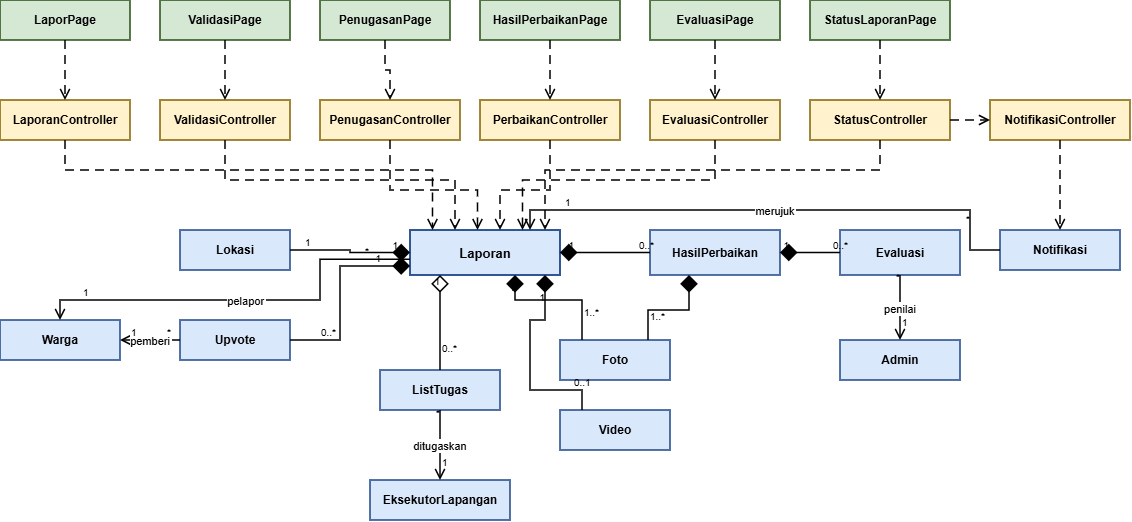

The diagram above was exported from draw.io. Its source (the exported page's mxGraphModel, read from the mxfile embedded in the PNG):
<mxGraphModel dx="774" dy="497" grid="1" gridSize="10" guides="1" tooltips="1" connect="1" arrows="1" fold="1" page="1" pageScale="1" pageWidth="1654" pageHeight="1169" background="#ffffff" math="0" shadow="0">
  <root>
    <mxCell id="0" />
    <mxCell id="1" parent="0" />
    <mxCell id="c13" parent="1" style="rounded=0;whiteSpace=wrap;html=1;fontStyle=1;fontSize=12;fillColor=#d5e8d4;strokeColor=#274e13;fontColor=#000000;strokeWidth=1.5;" value="LaporPage" vertex="1">
      <mxGeometry height="40" width="130" x="40" y="40" as="geometry" />
    </mxCell>
    <mxCell id="c14" parent="1" style="rounded=0;whiteSpace=wrap;html=1;fontStyle=1;fontSize=12;fillColor=#d5e8d4;strokeColor=#274e13;fontColor=#000000;strokeWidth=1.5;" value="ValidasiPage" vertex="1">
      <mxGeometry height="40" width="130" x="200" y="40" as="geometry" />
    </mxCell>
    <mxCell id="c15" parent="1" style="rounded=0;whiteSpace=wrap;html=1;fontStyle=1;fontSize=12;fillColor=#d5e8d4;strokeColor=#274e13;fontColor=#000000;strokeWidth=1.5;" value="PenugasanPage" vertex="1">
      <mxGeometry height="40" width="130" x="360" y="40" as="geometry" />
    </mxCell>
    <mxCell id="c16" parent="1" style="rounded=0;whiteSpace=wrap;html=1;fontStyle=1;fontSize=12;fillColor=#d5e8d4;strokeColor=#274e13;fontColor=#000000;strokeWidth=1.5;" value="HasilPerbaikanPage" vertex="1">
      <mxGeometry height="40" width="140" x="520" y="40" as="geometry" />
    </mxCell>
    <mxCell id="c17" parent="1" style="rounded=0;whiteSpace=wrap;html=1;fontStyle=1;fontSize=12;fillColor=#d5e8d4;strokeColor=#274e13;fontColor=#000000;strokeWidth=1.5;" value="EvaluasiPage" vertex="1">
      <mxGeometry height="40" width="130" x="690" y="40" as="geometry" />
    </mxCell>
    <mxCell id="c18" parent="1" style="rounded=0;whiteSpace=wrap;html=1;fontStyle=1;fontSize=12;fillColor=#d5e8d4;strokeColor=#274e13;fontColor=#000000;strokeWidth=1.5;" value="StatusLaporanPage" vertex="1">
      <mxGeometry height="40" width="140" x="850" y="40" as="geometry" />
    </mxCell>
    <mxCell id="c19" parent="1" style="rounded=0;whiteSpace=wrap;html=1;fontStyle=1;fontSize=12;fillColor=#fff2cc;strokeColor=#7f6000;fontColor=#000000;strokeWidth=1.5;" value="LaporanController" vertex="1">
      <mxGeometry height="40" width="130" x="40" y="140" as="geometry" />
    </mxCell>
    <mxCell id="c20" parent="1" style="rounded=0;whiteSpace=wrap;html=1;fontStyle=1;fontSize=12;fillColor=#fff2cc;strokeColor=#7f6000;fontColor=#000000;strokeWidth=1.5;" value="ValidasiController" vertex="1">
      <mxGeometry height="40" width="130" x="200" y="140" as="geometry" />
    </mxCell>
    <mxCell id="c21" parent="1" style="rounded=0;whiteSpace=wrap;html=1;fontStyle=1;fontSize=12;fillColor=#fff2cc;strokeColor=#7f6000;fontColor=#000000;strokeWidth=1.5;" value="PenugasanController" vertex="1">
      <mxGeometry height="40" width="140" x="360" y="140" as="geometry" />
    </mxCell>
    <mxCell id="c22" parent="1" style="rounded=0;whiteSpace=wrap;html=1;fontStyle=1;fontSize=12;fillColor=#fff2cc;strokeColor=#7f6000;fontColor=#000000;strokeWidth=1.5;" value="PerbaikanController" vertex="1">
      <mxGeometry height="40" width="140" x="520" y="140" as="geometry" />
    </mxCell>
    <mxCell id="c23" parent="1" style="rounded=0;whiteSpace=wrap;html=1;fontStyle=1;fontSize=12;fillColor=#fff2cc;strokeColor=#7f6000;fontColor=#000000;strokeWidth=1.5;" value="EvaluasiController" vertex="1">
      <mxGeometry height="40" width="130" x="690" y="140" as="geometry" />
    </mxCell>
    <mxCell id="c24" parent="1" style="rounded=0;whiteSpace=wrap;html=1;fontStyle=1;fontSize=12;fillColor=#fff2cc;strokeColor=#7f6000;fontColor=#000000;strokeWidth=1.5;" value="StatusController" vertex="1">
      <mxGeometry height="40" width="140" x="850" y="140" as="geometry" />
    </mxCell>
    <mxCell id="c25" parent="1" style="rounded=0;whiteSpace=wrap;html=1;fontStyle=1;fontSize=12;fillColor=#fff2cc;strokeColor=#7f6000;fontColor=#000000;strokeWidth=1.5;" value="NotifikasiController" vertex="1">
      <mxGeometry height="40" width="140" x="1030" y="140" as="geometry" />
    </mxCell>
    <mxCell id="c04" parent="1" style="rounded=0;whiteSpace=wrap;html=1;fontStyle=1;fontSize=13;fillColor=#dae8fc;strokeColor=#1c4587;fontColor=#000000;strokeWidth=1.8;" value="Laporan" vertex="1">
      <mxGeometry height="45" width="150" x="450" y="270" as="geometry" />
    </mxCell>
    <mxCell id="c05" parent="1" style="rounded=0;whiteSpace=wrap;html=1;fontStyle=1;fontSize=12;fillColor=#dae8fc;strokeColor=#1c4587;fontColor=#000000;strokeWidth=1.5;" value="Lokasi" vertex="1">
      <mxGeometry height="40" width="110" x="220" y="270" as="geometry" />
    </mxCell>
    <mxCell id="c07" parent="1" style="rounded=0;whiteSpace=wrap;html=1;fontStyle=1;fontSize=12;fillColor=#dae8fc;strokeColor=#1c4587;fontColor=#000000;strokeWidth=1.5;" value="Upvote" vertex="1">
      <mxGeometry height="40" width="110" x="220" y="360" as="geometry" />
    </mxCell>
    <mxCell id="c01" parent="1" style="rounded=0;whiteSpace=wrap;html=1;fontStyle=1;fontSize=12;fillColor=#dae8fc;strokeColor=#1c4587;fontColor=#000000;strokeWidth=1.5;" value="Warga" vertex="1">
      <mxGeometry height="40" width="120" x="40" y="360" as="geometry" />
    </mxCell>
    <mxCell id="c08" parent="1" style="rounded=0;whiteSpace=wrap;html=1;fontStyle=1;fontSize=12;fillColor=#dae8fc;strokeColor=#1c4587;fontColor=#000000;strokeWidth=1.5;" value="HasilPerbaikan" vertex="1">
      <mxGeometry height="45" width="130" x="690" y="270" as="geometry" />
    </mxCell>
    <mxCell id="c09" parent="1" style="rounded=0;whiteSpace=wrap;html=1;fontStyle=1;fontSize=12;fillColor=#dae8fc;strokeColor=#1c4587;fontColor=#000000;strokeWidth=1.5;" value="Evaluasi" vertex="1">
      <mxGeometry height="45" width="120" x="880" y="270" as="geometry" />
    </mxCell>
    <mxCell id="c02" parent="1" style="rounded=0;whiteSpace=wrap;html=1;fontStyle=1;fontSize=12;fillColor=#dae8fc;strokeColor=#1c4587;fontColor=#000000;strokeWidth=1.5;" value="Admin" vertex="1">
      <mxGeometry height="40" width="120" x="880" y="380" as="geometry" />
    </mxCell>
    <mxCell id="c10" parent="1" style="rounded=0;whiteSpace=wrap;html=1;fontStyle=1;fontSize=12;fillColor=#dae8fc;strokeColor=#1c4587;fontColor=#000000;strokeWidth=1.5;" value="Notifikasi" vertex="1">
      <mxGeometry height="40" width="120" x="1040" y="270" as="geometry" />
    </mxCell>
    <mxCell id="c12" parent="1" style="rounded=0;whiteSpace=wrap;html=1;fontStyle=1;fontSize=12;fillColor=#dae8fc;strokeColor=#1c4587;fontColor=#000000;strokeWidth=1.5;" value="ListTugas" vertex="1">
      <mxGeometry height="40" width="120" x="420" y="410" as="geometry" />
    </mxCell>
    <mxCell id="c03" parent="1" style="rounded=0;whiteSpace=wrap;html=1;fontStyle=1;fontSize=12;fillColor=#dae8fc;strokeColor=#1c4587;fontColor=#000000;strokeWidth=1.5;" value="EksekutorLapangan" vertex="1">
      <mxGeometry height="40" width="140" x="410" y="520" as="geometry" />
    </mxCell>
    <mxCell id="c06" parent="1" style="rounded=0;whiteSpace=wrap;html=1;fontStyle=1;fontSize=12;fillColor=#dae8fc;strokeColor=#1c4587;fontColor=#000000;strokeWidth=1.5;" value="Foto" vertex="1">
      <mxGeometry height="40" width="110" x="600" y="380" as="geometry" />
    </mxCell>
    <mxCell id="c11" parent="1" style="rounded=0;whiteSpace=wrap;html=1;fontStyle=1;fontSize=12;fillColor=#dae8fc;strokeColor=#1c4587;fontColor=#000000;strokeWidth=1.5;" value="Video" vertex="1">
      <mxGeometry height="40" width="110" x="600" y="450" as="geometry" />
    </mxCell>
    <mxCell id="r_p_c1" edge="1" parent="1" source="c13" style="edgeStyle=orthogonalEdgeStyle;rounded=0;dashed=1;dashPattern=6 4;endArrow=open;endSize=8;strokeWidth=1.5;strokeColor=#000000;exitX=0.5;exitY=1;entryX=0.5;entryY=0;" target="c19">
      <mxGeometry relative="1" as="geometry" />
    </mxCell>
    <mxCell id="r_p_c2" edge="1" parent="1" source="c14" style="edgeStyle=orthogonalEdgeStyle;rounded=0;dashed=1;dashPattern=6 4;endArrow=open;endSize=8;strokeWidth=1.5;strokeColor=#000000;exitX=0.5;exitY=1;entryX=0.5;entryY=0;" target="c20">
      <mxGeometry relative="1" as="geometry" />
    </mxCell>
    <mxCell id="r_p_c3" edge="1" parent="1" source="c15" style="edgeStyle=orthogonalEdgeStyle;rounded=0;dashed=1;dashPattern=6 4;endArrow=open;endSize=8;strokeWidth=1.5;strokeColor=#000000;exitX=0.5;exitY=1;entryX=0.5;entryY=0;" target="c21">
      <mxGeometry relative="1" as="geometry" />
    </mxCell>
    <mxCell id="r_p_c4" edge="1" parent="1" source="c16" style="edgeStyle=orthogonalEdgeStyle;rounded=0;dashed=1;dashPattern=6 4;endArrow=open;endSize=8;strokeWidth=1.5;strokeColor=#000000;exitX=0.5;exitY=1;entryX=0.5;entryY=0;" target="c22">
      <mxGeometry relative="1" as="geometry" />
    </mxCell>
    <mxCell id="r_p_c5" edge="1" parent="1" source="c17" style="edgeStyle=orthogonalEdgeStyle;rounded=0;dashed=1;dashPattern=6 4;endArrow=open;endSize=8;strokeWidth=1.5;strokeColor=#000000;exitX=0.5;exitY=1;entryX=0.5;entryY=0;" target="c23">
      <mxGeometry relative="1" as="geometry" />
    </mxCell>
    <mxCell id="r_p_c6" edge="1" parent="1" source="c18" style="edgeStyle=orthogonalEdgeStyle;rounded=0;dashed=1;dashPattern=6 4;endArrow=open;endSize=8;strokeWidth=1.5;strokeColor=#000000;exitX=0.5;exitY=1;entryX=0.5;entryY=0;" target="c24">
      <mxGeometry relative="1" as="geometry" />
    </mxCell>
    <mxCell id="r_c_notif" edge="1" parent="1" source="c24" style="edgeStyle=orthogonalEdgeStyle;rounded=0;dashed=1;dashPattern=6 4;endArrow=open;endSize=8;strokeWidth=1.5;strokeColor=#000000;exitX=1;exitY=0.5;entryX=0;entryY=0.5;" target="c25">
      <mxGeometry relative="1" as="geometry" />
    </mxCell>
    <mxCell id="r_c_lap1" edge="1" parent="1" source="c19" style="edgeStyle=orthogonalEdgeStyle;rounded=0;dashed=1;dashPattern=6 4;endArrow=open;endSize=8;strokeWidth=1.5;strokeColor=#000000;exitX=0.5;exitY=1;entryX=0.15;entryY=0;" target="c04">
      <mxGeometry relative="1" as="geometry">
        <Array as="points">
          <mxPoint x="105" y="210" />
          <mxPoint x="473" y="210" />
        </Array>
      </mxGeometry>
    </mxCell>
    <mxCell id="r_c_lap2" edge="1" parent="1" source="c20" style="edgeStyle=orthogonalEdgeStyle;rounded=0;dashed=1;dashPattern=6 4;endArrow=open;endSize=8;strokeWidth=1.5;strokeColor=#000000;exitX=0.5;exitY=1;entryX=0.3;entryY=0;" target="c04">
      <mxGeometry relative="1" as="geometry">
        <Array as="points">
          <mxPoint x="265" y="220" />
          <mxPoint x="495" y="220" />
        </Array>
      </mxGeometry>
    </mxCell>
    <mxCell id="r_c_lap3" edge="1" parent="1" source="c21" style="edgeStyle=orthogonalEdgeStyle;rounded=0;dashed=1;dashPattern=6 4;endArrow=open;endSize=8;strokeWidth=1.5;strokeColor=#000000;exitX=0.5;exitY=1;entryX=0.45;entryY=0;" target="c04">
      <mxGeometry relative="1" as="geometry">
        <Array as="points">
          <mxPoint x="430" y="230" />
          <mxPoint x="518" y="230" />
        </Array>
      </mxGeometry>
    </mxCell>
    <mxCell id="r_c_lap4" edge="1" parent="1" source="c22" style="edgeStyle=orthogonalEdgeStyle;rounded=0;dashed=1;dashPattern=6 4;endArrow=open;endSize=8;strokeWidth=1.5;strokeColor=#000000;exitX=0.5;exitY=1;entryX=0.6;entryY=0;" target="c04">
      <mxGeometry relative="1" as="geometry">
        <Array as="points">
          <mxPoint x="590" y="230" />
          <mxPoint x="540" y="230" />
        </Array>
      </mxGeometry>
    </mxCell>
    <mxCell id="r_c_lap5" edge="1" parent="1" source="c23" style="edgeStyle=orthogonalEdgeStyle;rounded=0;dashed=1;dashPattern=6 4;endArrow=open;endSize=8;strokeWidth=1.5;strokeColor=#000000;exitX=0.5;exitY=1;entryX=0.75;entryY=0;" target="c04">
      <mxGeometry relative="1" as="geometry">
        <Array as="points">
          <mxPoint x="755" y="220" />
          <mxPoint x="563" y="220" />
        </Array>
      </mxGeometry>
    </mxCell>
    <mxCell id="r_c_lap6" edge="1" parent="1" source="c24" style="edgeStyle=orthogonalEdgeStyle;rounded=0;dashed=1;dashPattern=6 4;endArrow=open;endSize=8;strokeWidth=1.5;strokeColor=#000000;exitX=0.5;exitY=1;entryX=0.9;entryY=0;" target="c04">
      <mxGeometry relative="1" as="geometry">
        <Array as="points">
          <mxPoint x="920" y="210" />
          <mxPoint x="585" y="210" />
        </Array>
      </mxGeometry>
    </mxCell>
    <mxCell id="r_c_notif_ent" edge="1" parent="1" source="c25" style="edgeStyle=orthogonalEdgeStyle;rounded=0;dashed=1;dashPattern=6 4;endArrow=open;endSize=8;strokeWidth=1.5;strokeColor=#000000;exitX=0.5;exitY=1;entryX=0.5;entryY=0;" target="c10">
      <mxGeometry relative="1" as="geometry" />
    </mxCell>
    <mxCell id="r_lap_lok" edge="1" parent="1" source="c04" style="edgeStyle=orthogonalEdgeStyle;rounded=0;startArrow=diamond;startFill=1;startSize=14;endArrow=none;strokeWidth=1.5;strokeColor=#000000;fillColor=#000000;exitX=0;exitY=0.5;entryX=1;entryY=0.5;" target="c05">
      <mxGeometry relative="1" as="geometry" />
    </mxCell>
    <mxCell id="m_ll_src" connectable="0" parent="r_lap_lok" style="resizable=0;html=1;align=right;verticalAlign=bottom;fontSize=10;fontColor=#000000;" value="1" vertex="1">
      <mxGeometry relative="1" x="-0.8" as="geometry" />
    </mxCell>
    <mxCell id="m_ll_tgt" connectable="0" parent="r_lap_lok" style="resizable=0;html=1;align=left;verticalAlign=bottom;fontSize=10;fontColor=#000000;" value="1" vertex="1">
      <mxGeometry relative="1" x="0.8" as="geometry" />
    </mxCell>
    <mxCell id="r_lap_upv" edge="1" parent="1" source="c04" style="edgeStyle=orthogonalEdgeStyle;rounded=0;startArrow=diamond;startFill=1;startSize=14;endArrow=none;strokeWidth=1.5;strokeColor=#000000;fillColor=#000000;exitX=0;exitY=0.8;entryX=1;entryY=0.5;" target="c07">
      <mxGeometry relative="1" as="geometry">
        <Array as="points">
          <mxPoint x="380" y="306" />
          <mxPoint x="380" y="380" />
        </Array>
      </mxGeometry>
    </mxCell>
    <mxCell id="m_lu_src" connectable="0" parent="r_lap_upv" style="resizable=0;html=1;align=right;verticalAlign=bottom;fontSize=10;fontColor=#000000;" value="1" vertex="1">
      <mxGeometry relative="1" x="-0.7" as="geometry" />
    </mxCell>
    <mxCell id="m_lu_tgt" connectable="0" parent="r_lap_upv" style="resizable=0;html=1;align=left;verticalAlign=bottom;fontSize=10;fontColor=#000000;" value="0..*" vertex="1">
      <mxGeometry relative="1" x="0.7" as="geometry" />
    </mxCell>
    <mxCell id="r_lap_list" edge="1" parent="1" source="c04" style="edgeStyle=orthogonalEdgeStyle;rounded=0;startArrow=diamond;startFill=0;startSize=14;endArrow=none;strokeWidth=1.5;strokeColor=#000000;fillColor=#ffffff;exitX=0.2;exitY=1;entryX=0.5;entryY=0;" target="c12">
      <mxGeometry relative="1" as="geometry" />
    </mxCell>
    <mxCell id="m_lt_src" connectable="0" parent="r_lap_list" style="resizable=0;html=1;align=right;verticalAlign=bottom;fontSize=10;fontColor=#000000;" value="1" vertex="1">
      <mxGeometry relative="1" x="-0.7" as="geometry" />
    </mxCell>
    <mxCell id="m_lt_tgt" connectable="0" parent="r_lap_list" style="resizable=0;html=1;align=left;verticalAlign=bottom;fontSize=10;fontColor=#000000;" value="0..*" vertex="1">
      <mxGeometry relative="1" x="0.7" as="geometry" />
    </mxCell>
    <mxCell id="r_lap_fot" edge="1" parent="1" source="c04" style="edgeStyle=orthogonalEdgeStyle;rounded=0;startArrow=diamond;startFill=1;startSize=14;endArrow=none;strokeWidth=1.5;strokeColor=#000000;fillColor=#000000;exitX=0.7;exitY=1;entryX=0.2;entryY=0;" target="c06">
      <mxGeometry relative="1" as="geometry">
        <Array as="points">
          <mxPoint x="555" y="340" />
          <mxPoint x="622" y="340" />
        </Array>
      </mxGeometry>
    </mxCell>
    <mxCell id="m_lf_src" connectable="0" parent="r_lap_fot" style="resizable=0;html=1;align=right;verticalAlign=bottom;fontSize=10;fontColor=#000000;" value="1" vertex="1">
      <mxGeometry relative="1" x="-0.7" as="geometry" />
    </mxCell>
    <mxCell id="m_lf_tgt" connectable="0" parent="r_lap_fot" style="resizable=0;html=1;align=left;verticalAlign=bottom;fontSize=10;fontColor=#000000;" value="1..*" vertex="1">
      <mxGeometry relative="1" x="0.7" as="geometry" />
    </mxCell>
    <mxCell id="r_lap_vid" edge="1" parent="1" source="c04" style="edgeStyle=orthogonalEdgeStyle;rounded=0;startArrow=diamond;startFill=1;startSize=14;endArrow=none;strokeWidth=1.5;strokeColor=#000000;fillColor=#000000;exitX=0.9;exitY=1;entryX=0.2;entryY=0;" target="c11">
      <mxGeometry relative="1" as="geometry">
        <Array as="points">
          <mxPoint x="585" y="360" />
          <mxPoint x="570" y="360" />
          <mxPoint x="570" y="430" />
          <mxPoint x="622" y="430" />
        </Array>
      </mxGeometry>
    </mxCell>
    <mxCell id="m_lv_src" connectable="0" parent="r_lap_vid" style="resizable=0;html=1;align=right;verticalAlign=bottom;fontSize=10;fontColor=#000000;" value="1" vertex="1">
      <mxGeometry relative="1" x="-0.7" as="geometry" />
    </mxCell>
    <mxCell id="m_lv_tgt" connectable="0" parent="r_lap_vid" style="resizable=0;html=1;align=left;verticalAlign=bottom;fontSize=10;fontColor=#000000;" value="0..1" vertex="1">
      <mxGeometry relative="1" x="0.7" as="geometry" />
    </mxCell>
    <mxCell id="r_lap_has" edge="1" parent="1" source="c04" style="edgeStyle=orthogonalEdgeStyle;rounded=0;startArrow=diamond;startFill=1;startSize=14;endArrow=none;strokeWidth=1.5;strokeColor=#000000;fillColor=#000000;exitX=1;exitY=0.5;entryX=0;entryY=0.5;" target="c08">
      <mxGeometry relative="1" as="geometry" />
    </mxCell>
    <mxCell id="m_lh_src" connectable="0" parent="r_lap_has" style="resizable=0;html=1;align=right;verticalAlign=bottom;fontSize=10;fontColor=#000000;" value="1" vertex="1">
      <mxGeometry relative="1" x="-0.7" as="geometry" />
    </mxCell>
    <mxCell id="m_lh_tgt" connectable="0" parent="r_lap_has" style="resizable=0;html=1;align=left;verticalAlign=bottom;fontSize=10;fontColor=#000000;" value="0..*" vertex="1">
      <mxGeometry relative="1" x="0.7" as="geometry" />
    </mxCell>
    <mxCell id="r_has_eva" edge="1" parent="1" source="c08" style="edgeStyle=orthogonalEdgeStyle;rounded=0;startArrow=diamond;startFill=1;startSize=14;endArrow=none;strokeWidth=1.5;strokeColor=#000000;fillColor=#000000;exitX=1;exitY=0.5;entryX=0;entryY=0.5;" target="c09">
      <mxGeometry relative="1" as="geometry" />
    </mxCell>
    <mxCell id="m_he_src" connectable="0" parent="r_has_eva" style="resizable=0;html=1;align=right;verticalAlign=bottom;fontSize=10;fontColor=#000000;" value="1" vertex="1">
      <mxGeometry relative="1" x="-0.7" as="geometry" />
    </mxCell>
    <mxCell id="m_he_tgt" connectable="0" parent="r_has_eva" style="resizable=0;html=1;align=left;verticalAlign=bottom;fontSize=10;fontColor=#000000;" value="0..*" vertex="1">
      <mxGeometry relative="1" x="0.7" as="geometry" />
    </mxCell>
    <mxCell id="r_has_fot" edge="1" parent="1" source="c08" style="edgeStyle=orthogonalEdgeStyle;rounded=0;startArrow=diamond;startFill=1;startSize=14;endArrow=none;strokeWidth=1.5;strokeColor=#000000;fillColor=#000000;exitX=0.3;exitY=1;entryX=0.8;entryY=0;" target="c06">
      <mxGeometry relative="1" as="geometry">
        <Array as="points">
          <mxPoint x="729" y="350" />
          <mxPoint x="688" y="350" />
        </Array>
      </mxGeometry>
    </mxCell>
    <mxCell id="m_hf_src" connectable="0" parent="r_has_fot" style="resizable=0;html=1;align=right;verticalAlign=bottom;fontSize=10;fontColor=#000000;" value="1" vertex="1">
      <mxGeometry relative="1" x="-0.7" as="geometry" />
    </mxCell>
    <mxCell id="m_hf_tgt" connectable="0" parent="r_has_fot" style="resizable=0;html=1;align=left;verticalAlign=bottom;fontSize=10;fontColor=#000000;" value="1..*" vertex="1">
      <mxGeometry relative="1" x="0.7" as="geometry" />
    </mxCell>
    <mxCell id="r_not_lap" edge="1" parent="1" source="c10" style="edgeStyle=orthogonalEdgeStyle;rounded=0;endArrow=open;endSize=8;strokeWidth=1.5;strokeColor=#000000;fontColor=#000000;labelBackgroundColor=#ffffff;exitX=0;exitY=0.5;entryX=0.8;entryY=0;" target="c04" value="merujuk">
      <mxGeometry relative="1" as="geometry">
        <Array as="points">
          <mxPoint x="1010" y="290" />
          <mxPoint x="1010" y="250" />
          <mxPoint x="570" y="250" />
        </Array>
      </mxGeometry>
    </mxCell>
    <mxCell id="m_nl_src" connectable="0" parent="r_not_lap" style="resizable=0;html=1;align=right;verticalAlign=bottom;fontSize=10;fontColor=#000000;" value="*" vertex="1">
      <mxGeometry relative="1" x="-0.8" as="geometry" />
    </mxCell>
    <mxCell id="m_nl_tgt" connectable="0" parent="r_not_lap" style="resizable=0;html=1;align=left;verticalAlign=bottom;fontSize=10;fontColor=#000000;" value="1" vertex="1">
      <mxGeometry relative="1" x="0.8" as="geometry" />
    </mxCell>
    <mxCell id="r_lap_war" edge="1" parent="1" source="c04" style="edgeStyle=orthogonalEdgeStyle;rounded=0;endArrow=open;endSize=8;strokeWidth=1.5;strokeColor=#000000;fontColor=#000000;labelBackgroundColor=#ffffff;exitX=0;exitY=0.65;entryX=0.5;entryY=0;" target="c01" value="pelapor">
      <mxGeometry relative="1" as="geometry">
        <Array as="points">
          <mxPoint x="360" y="299" />
          <mxPoint x="360" y="340" />
          <mxPoint x="100" y="340" />
        </Array>
      </mxGeometry>
    </mxCell>
    <mxCell id="m_lw_src" connectable="0" parent="r_lap_war" style="resizable=0;html=1;align=right;verticalAlign=bottom;fontSize=10;fontColor=#000000;" value="*" vertex="1">
      <mxGeometry relative="1" x="-0.8" as="geometry" />
    </mxCell>
    <mxCell id="m_lw_tgt" connectable="0" parent="r_lap_war" style="resizable=0;html=1;align=left;verticalAlign=bottom;fontSize=10;fontColor=#000000;" value="1" vertex="1">
      <mxGeometry relative="1" x="0.8" as="geometry" />
    </mxCell>
    <mxCell id="r_upv_war" edge="1" parent="1" source="c07" style="edgeStyle=orthogonalEdgeStyle;rounded=0;endArrow=open;endSize=8;strokeWidth=1.5;strokeColor=#000000;fontColor=#000000;labelBackgroundColor=#ffffff;exitX=0;exitY=0.5;entryX=1;entryY=0.5;" target="c01" value="pemberi">
      <mxGeometry relative="1" as="geometry" />
    </mxCell>
    <mxCell id="m_uw_src" connectable="0" parent="r_upv_war" style="resizable=0;html=1;align=right;verticalAlign=bottom;fontSize=10;fontColor=#000000;" value="*" vertex="1">
      <mxGeometry relative="1" x="-0.7" as="geometry" />
    </mxCell>
    <mxCell id="m_uw_tgt" connectable="0" parent="r_upv_war" style="resizable=0;html=1;align=left;verticalAlign=bottom;fontSize=10;fontColor=#000000;" value="1" vertex="1">
      <mxGeometry relative="1" x="0.7" as="geometry" />
    </mxCell>
    <mxCell id="r_list_eks" edge="1" parent="1" source="c12" style="edgeStyle=orthogonalEdgeStyle;rounded=0;endArrow=open;endSize=8;strokeWidth=1.5;strokeColor=#000000;fontColor=#000000;labelBackgroundColor=#ffffff;exitX=0.5;exitY=1;entryX=0.5;entryY=0;" target="c03" value="ditugaskan">
      <mxGeometry relative="1" as="geometry" />
    </mxCell>
    <mxCell id="m_le_src" connectable="0" parent="r_list_eks" style="resizable=0;html=1;align=right;verticalAlign=bottom;fontSize=10;fontColor=#000000;" value="*" vertex="1">
      <mxGeometry relative="1" x="-0.7" as="geometry" />
    </mxCell>
    <mxCell id="m_le_tgt" connectable="0" parent="r_list_eks" style="resizable=0;html=1;align=left;verticalAlign=bottom;fontSize=10;fontColor=#000000;" value="1" vertex="1">
      <mxGeometry relative="1" x="0.7" as="geometry" />
    </mxCell>
    <mxCell id="r_eva_adm" edge="1" parent="1" source="c09" style="edgeStyle=orthogonalEdgeStyle;rounded=0;endArrow=open;endSize=8;strokeWidth=1.5;strokeColor=#000000;fontColor=#000000;labelBackgroundColor=#ffffff;exitX=0.5;exitY=1;entryX=0.5;entryY=0;" target="c02" value="penilai">
      <mxGeometry relative="1" as="geometry" />
    </mxCell>
    <mxCell id="m_ea_src" connectable="0" parent="r_eva_adm" style="resizable=0;html=1;align=right;verticalAlign=bottom;fontSize=10;fontColor=#000000;" value="*" vertex="1">
      <mxGeometry relative="1" x="-0.7" as="geometry" />
    </mxCell>
    <mxCell id="m_ea_tgt" connectable="0" parent="r_eva_adm" style="resizable=0;html=1;align=left;verticalAlign=bottom;fontSize=10;fontColor=#000000;" value="1" vertex="1">
      <mxGeometry relative="1" x="0.7" as="geometry" />
    </mxCell>
  </root>
</mxGraphModel>